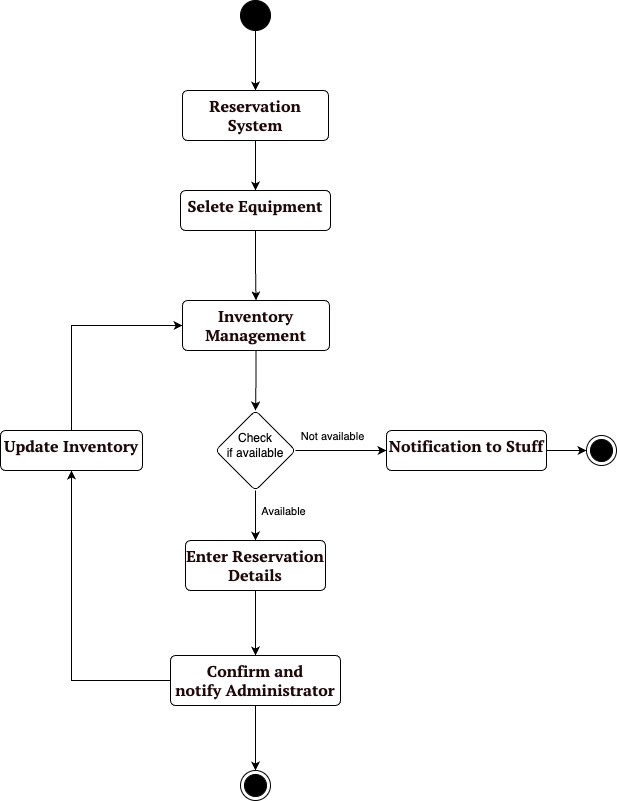

The diagram above was exported from draw.io. Its source (the exported page's mxGraphModel, read from the mxfile embedded in the PNG):
<mxGraphModel dx="1026" dy="667" grid="1" gridSize="10" guides="1" tooltips="1" connect="1" arrows="1" fold="1" page="1" pageScale="1" pageWidth="827" pageHeight="1169" math="0" shadow="0">
  <root>
    <mxCell id="0" />
    <mxCell id="1" parent="0" />
    <mxCell id="2f5JzujGchBXibFPC3Ik-6" style="edgeStyle=orthogonalEdgeStyle;rounded=0;orthogonalLoop=1;jettySize=auto;html=1;exitX=0.5;exitY=1;exitDx=0;exitDy=0;entryX=0.5;entryY=0;entryDx=0;entryDy=0;" parent="1" source="2f5JzujGchBXibFPC3Ik-1" target="2f5JzujGchBXibFPC3Ik-5" edge="1">
      <mxGeometry relative="1" as="geometry" />
    </mxCell>
    <mxCell id="2f5JzujGchBXibFPC3Ik-1" value="" style="ellipse;fillColor=strokeColor;html=1;" parent="1" vertex="1">
      <mxGeometry x="258" y="50" width="30" height="30" as="geometry" />
    </mxCell>
    <mxCell id="2f5JzujGchBXibFPC3Ik-8" style="edgeStyle=orthogonalEdgeStyle;rounded=0;orthogonalLoop=1;jettySize=auto;html=1;exitX=0.5;exitY=1;exitDx=0;exitDy=0;" parent="1" source="2f5JzujGchBXibFPC3Ik-5" target="2f5JzujGchBXibFPC3Ik-7" edge="1">
      <mxGeometry relative="1" as="geometry" />
    </mxCell>
    <mxCell id="2f5JzujGchBXibFPC3Ik-5" value="&lt;strong style=&quot;box-sizing: border-box; caret-color: rgb(31, 9, 9); color: rgb(31, 9, 9); font-family: &amp;quot;PT Serif&amp;quot;, &amp;quot;Times New Roman&amp;quot;, Times, serif; font-size: 16px; orphans: 4; text-align: left;&quot;&gt;Reservation System&lt;/strong&gt;" style="html=1;align=center;verticalAlign=top;rounded=1;absoluteArcSize=1;arcSize=10;dashed=0;whiteSpace=wrap;" parent="1" vertex="1">
      <mxGeometry x="200" y="140" width="146" height="50" as="geometry" />
    </mxCell>
    <mxCell id="2f5JzujGchBXibFPC3Ik-25" style="edgeStyle=orthogonalEdgeStyle;rounded=0;orthogonalLoop=1;jettySize=auto;html=1;exitX=0.5;exitY=1;exitDx=0;exitDy=0;" parent="1" source="2f5JzujGchBXibFPC3Ik-7" target="2f5JzujGchBXibFPC3Ik-24" edge="1">
      <mxGeometry relative="1" as="geometry" />
    </mxCell>
    <mxCell id="2f5JzujGchBXibFPC3Ik-7" value="&lt;strong style=&quot;box-sizing: border-box; caret-color: rgb(31, 9, 9); color: rgb(31, 9, 9); font-family: &amp;quot;PT Serif&amp;quot;, &amp;quot;Times New Roman&amp;quot;, Times, serif; font-size: 16px; orphans: 4; text-align: left;&quot;&gt;Selete Equipment&lt;/strong&gt;" style="html=1;align=center;verticalAlign=top;rounded=1;absoluteArcSize=1;arcSize=10;dashed=0;whiteSpace=wrap;" parent="1" vertex="1">
      <mxGeometry x="198" y="240" width="150" height="40" as="geometry" />
    </mxCell>
    <mxCell id="2f5JzujGchBXibFPC3Ik-13" style="edgeStyle=orthogonalEdgeStyle;rounded=0;orthogonalLoop=1;jettySize=auto;html=1;exitX=1;exitY=0.5;exitDx=0;exitDy=0;entryX=0;entryY=0.5;entryDx=0;entryDy=0;" parent="1" source="2f5JzujGchBXibFPC3Ik-9" target="2f5JzujGchBXibFPC3Ik-11" edge="1">
      <mxGeometry relative="1" as="geometry" />
    </mxCell>
    <mxCell id="2f5JzujGchBXibFPC3Ik-17" value="Not&amp;nbsp;available" style="edgeLabel;html=1;align=center;verticalAlign=middle;resizable=0;points=[];" parent="2f5JzujGchBXibFPC3Ik-13" vertex="1" connectable="0">
      <mxGeometry x="-0.4651" y="-2" relative="1" as="geometry">
        <mxPoint x="12" y="-17" as="offset" />
      </mxGeometry>
    </mxCell>
    <mxCell id="2f5JzujGchBXibFPC3Ik-28" style="edgeStyle=orthogonalEdgeStyle;rounded=0;orthogonalLoop=1;jettySize=auto;html=1;exitX=0.5;exitY=1;exitDx=0;exitDy=0;" parent="1" source="2f5JzujGchBXibFPC3Ik-9" target="2f5JzujGchBXibFPC3Ik-19" edge="1">
      <mxGeometry relative="1" as="geometry" />
    </mxCell>
    <mxCell id="2f5JzujGchBXibFPC3Ik-9" value="&lt;br&gt;Check if&amp;nbsp;available" style="rhombus;whiteSpace=wrap;html=1;verticalAlign=top;rounded=1;arcSize=10;dashed=0;" parent="1" vertex="1">
      <mxGeometry x="233" y="460" width="80" height="80" as="geometry" />
    </mxCell>
    <mxCell id="2f5JzujGchBXibFPC3Ik-15" style="edgeStyle=orthogonalEdgeStyle;rounded=0;orthogonalLoop=1;jettySize=auto;html=1;exitX=1;exitY=0.5;exitDx=0;exitDy=0;" parent="1" source="2f5JzujGchBXibFPC3Ik-11" target="2f5JzujGchBXibFPC3Ik-12" edge="1">
      <mxGeometry relative="1" as="geometry" />
    </mxCell>
    <mxCell id="2f5JzujGchBXibFPC3Ik-11" value="&lt;div style=&quot;orphans: 4; text-align: left;&quot;&gt;&lt;span style=&quot;background-color: initial; font-size: 16px; caret-color: rgb(31, 9, 9);&quot;&gt;&lt;font face=&quot;PT Serif, Times New Roman, Times, serif&quot; color=&quot;#1f0909&quot;&gt;&lt;b&gt;Notification to Stuff&lt;/b&gt;&lt;/font&gt;&lt;/span&gt;&lt;/div&gt;" style="html=1;align=center;verticalAlign=top;rounded=1;absoluteArcSize=1;arcSize=10;dashed=0;whiteSpace=wrap;" parent="1" vertex="1">
      <mxGeometry x="404" y="480" width="160" height="40" as="geometry" />
    </mxCell>
    <mxCell id="2f5JzujGchBXibFPC3Ik-12" value="" style="ellipse;html=1;shape=endState;fillColor=strokeColor;" parent="1" vertex="1">
      <mxGeometry x="604" y="485" width="30" height="30" as="geometry" />
    </mxCell>
    <mxCell id="2f5JzujGchBXibFPC3Ik-23" style="edgeStyle=orthogonalEdgeStyle;rounded=0;orthogonalLoop=1;jettySize=auto;html=1;exitX=0.5;exitY=1;exitDx=0;exitDy=0;" parent="1" source="2f5JzujGchBXibFPC3Ik-19" target="2f5JzujGchBXibFPC3Ik-22" edge="1">
      <mxGeometry relative="1" as="geometry" />
    </mxCell>
    <mxCell id="2f5JzujGchBXibFPC3Ik-19" value="&lt;strong style=&quot;box-sizing: border-box; caret-color: rgb(31, 9, 9); color: rgb(31, 9, 9); font-family: &amp;quot;PT Serif&amp;quot;, &amp;quot;Times New Roman&amp;quot;, Times, serif; font-size: 16px; orphans: 4; text-align: left;&quot;&gt;Enter Reservation Details&lt;/strong&gt;" style="html=1;align=center;verticalAlign=top;rounded=1;absoluteArcSize=1;arcSize=10;dashed=0;whiteSpace=wrap;" parent="1" vertex="1">
      <mxGeometry x="203" y="590" width="140" height="50" as="geometry" />
    </mxCell>
    <mxCell id="2f5JzujGchBXibFPC3Ik-31" style="edgeStyle=orthogonalEdgeStyle;rounded=0;orthogonalLoop=1;jettySize=auto;html=1;exitX=0;exitY=0.5;exitDx=0;exitDy=0;" parent="1" source="2f5JzujGchBXibFPC3Ik-22" target="2f5JzujGchBXibFPC3Ik-30" edge="1">
      <mxGeometry relative="1" as="geometry" />
    </mxCell>
    <mxCell id="2f5JzujGchBXibFPC3Ik-40" style="edgeStyle=orthogonalEdgeStyle;rounded=0;orthogonalLoop=1;jettySize=auto;html=1;exitX=0.5;exitY=1;exitDx=0;exitDy=0;entryX=0.5;entryY=0;entryDx=0;entryDy=0;" parent="1" source="2f5JzujGchBXibFPC3Ik-22" target="2f5JzujGchBXibFPC3Ik-39" edge="1">
      <mxGeometry relative="1" as="geometry" />
    </mxCell>
    <mxCell id="2f5JzujGchBXibFPC3Ik-22" value="&lt;strong style=&quot;box-sizing: border-box; caret-color: rgb(31, 9, 9); color: rgb(31, 9, 9); font-family: &amp;quot;PT Serif&amp;quot;, &amp;quot;Times New Roman&amp;quot;, Times, serif; font-size: 16px; orphans: 4; text-align: left;&quot;&gt;Confirm and notify&amp;nbsp;&lt;/strong&gt;&lt;strong style=&quot;box-sizing: border-box; caret-color: rgb(31, 9, 9); color: rgb(31, 9, 9); font-family: &amp;quot;PT Serif&amp;quot;, &amp;quot;Times New Roman&amp;quot;, Times, serif; font-size: 16px; orphans: 4; text-align: left;&quot;&gt;Administrator&lt;/strong&gt;" style="html=1;align=center;verticalAlign=top;rounded=1;absoluteArcSize=1;arcSize=10;dashed=0;whiteSpace=wrap;" parent="1" vertex="1">
      <mxGeometry x="188" y="705" width="170" height="50" as="geometry" />
    </mxCell>
    <mxCell id="2f5JzujGchBXibFPC3Ik-26" style="edgeStyle=orthogonalEdgeStyle;rounded=0;orthogonalLoop=1;jettySize=auto;html=1;exitX=0.5;exitY=1;exitDx=0;exitDy=0;entryX=0.5;entryY=0;entryDx=0;entryDy=0;" parent="1" source="2f5JzujGchBXibFPC3Ik-24" target="2f5JzujGchBXibFPC3Ik-9" edge="1">
      <mxGeometry relative="1" as="geometry" />
    </mxCell>
    <mxCell id="2f5JzujGchBXibFPC3Ik-24" value="&lt;strong style=&quot;border-color: var(--border-color); box-sizing: border-box; caret-color: rgb(31, 9, 9); color: rgb(31, 9, 9); font-family: &amp;quot;PT Serif&amp;quot;, &amp;quot;Times New Roman&amp;quot;, Times, serif; font-size: 16px; orphans: 4; text-align: left;&quot;&gt;Inventory Management&lt;/strong&gt;" style="html=1;align=center;verticalAlign=top;rounded=1;absoluteArcSize=1;arcSize=10;dashed=0;whiteSpace=wrap;" parent="1" vertex="1">
      <mxGeometry x="200" y="350" width="147" height="50" as="geometry" />
    </mxCell>
    <mxCell id="2f5JzujGchBXibFPC3Ik-29" value="Available" style="edgeLabel;html=1;align=center;verticalAlign=middle;resizable=0;points=[];" parent="1" vertex="1" connectable="0">
      <mxGeometry x="300" y="560" as="geometry" />
    </mxCell>
    <mxCell id="2f5JzujGchBXibFPC3Ik-32" style="edgeStyle=orthogonalEdgeStyle;rounded=0;orthogonalLoop=1;jettySize=auto;html=1;exitX=0.5;exitY=0;exitDx=0;exitDy=0;entryX=0;entryY=0.5;entryDx=0;entryDy=0;" parent="1" source="2f5JzujGchBXibFPC3Ik-30" target="2f5JzujGchBXibFPC3Ik-24" edge="1">
      <mxGeometry relative="1" as="geometry" />
    </mxCell>
    <mxCell id="2f5JzujGchBXibFPC3Ik-30" value="&lt;div style=&quot;orphans: 4; text-align: left;&quot;&gt;&lt;span style=&quot;background-color: initial; font-size: 16px; caret-color: rgb(31, 9, 9);&quot;&gt;&lt;font face=&quot;PT Serif, Times New Roman, Times, serif&quot; color=&quot;#1f0909&quot;&gt;&lt;b&gt;Update Inventory&lt;/b&gt;&lt;/font&gt;&lt;/span&gt;&lt;/div&gt;" style="html=1;align=center;verticalAlign=top;rounded=1;absoluteArcSize=1;arcSize=10;dashed=0;whiteSpace=wrap;" parent="1" vertex="1">
      <mxGeometry x="18" y="480" width="142" height="40" as="geometry" />
    </mxCell>
    <mxCell id="2f5JzujGchBXibFPC3Ik-39" value="" style="ellipse;html=1;shape=endState;fillColor=strokeColor;" parent="1" vertex="1">
      <mxGeometry x="258" y="820" width="30" height="30" as="geometry" />
    </mxCell>
  </root>
</mxGraphModel>